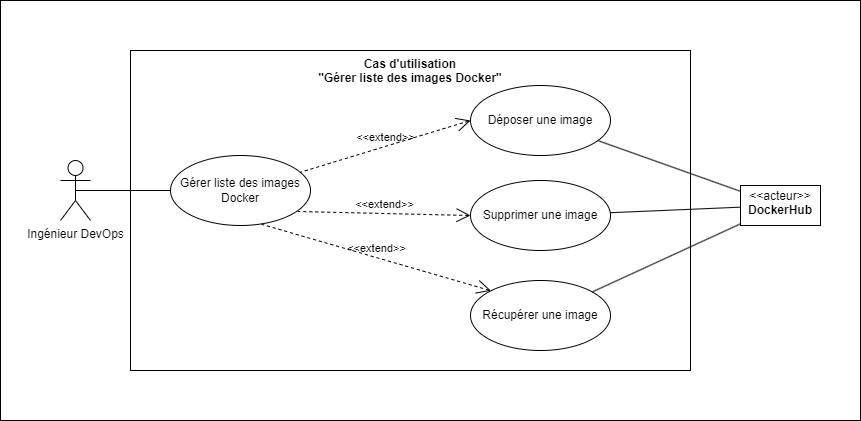

The diagram above was exported from draw.io. Its source (the exported page's mxGraphModel, read from the mxfile embedded in the PNG):
<mxGraphModel dx="1050" dy="1793" grid="1" gridSize="10" guides="1" tooltips="1" connect="1" arrows="1" fold="1" page="1" pageScale="1" pageWidth="827" pageHeight="1169" math="0" shadow="0">
  <root>
    <mxCell id="0" />
    <mxCell id="1" parent="0" />
    <mxCell id="0F2vswtkxMahivTzM_83-18" value="Cas d'utilisation&lt;br&gt;&quot;Gérer liste des images Docker&quot;" style="shape=rect;html=1;verticalAlign=top;fontStyle=1;whiteSpace=wrap;align=center;fillColor=none;gradientColor=default;" parent="1" vertex="1">
      <mxGeometry x="180" y="10" width="560" height="320" as="geometry" />
    </mxCell>
    <mxCell id="0F2vswtkxMahivTzM_83-8" value="Ingénieur DevOps" style="shape=umlActor;html=1;verticalLabelPosition=bottom;verticalAlign=top;align=center;" parent="1" vertex="1">
      <mxGeometry x="110" y="120" width="30" height="60" as="geometry" />
    </mxCell>
    <mxCell id="0F2vswtkxMahivTzM_83-9" value="Gérer liste des images Docker" style="ellipse;whiteSpace=wrap;html=1;" parent="1" vertex="1">
      <mxGeometry x="220" y="115" width="140" height="70" as="geometry" />
    </mxCell>
    <mxCell id="0F2vswtkxMahivTzM_83-10" value="Déposer une image" style="ellipse;whiteSpace=wrap;html=1;" parent="1" vertex="1">
      <mxGeometry x="520" y="45" width="140" height="70" as="geometry" />
    </mxCell>
    <mxCell id="0F2vswtkxMahivTzM_83-11" value="" style="edgeStyle=none;html=1;endArrow=none;verticalAlign=bottom;rounded=0;exitX=0.5;exitY=0.5;exitDx=0;exitDy=0;exitPerimeter=0;" parent="1" source="0F2vswtkxMahivTzM_83-8" target="0F2vswtkxMahivTzM_83-9" edge="1">
      <mxGeometry width="160" relative="1" as="geometry">
        <mxPoint x="330" y="300" as="sourcePoint" />
        <mxPoint x="490" y="300" as="targetPoint" />
      </mxGeometry>
    </mxCell>
    <mxCell id="0F2vswtkxMahivTzM_83-12" value="&amp;lt;&amp;lt;extend&amp;gt;&amp;gt;" style="edgeStyle=none;html=1;startArrow=open;endArrow=none;startSize=12;verticalAlign=bottom;dashed=1;labelBackgroundColor=none;rounded=0;exitX=0;exitY=0.5;exitDx=0;exitDy=0;" parent="1" source="0F2vswtkxMahivTzM_83-10" target="0F2vswtkxMahivTzM_83-9" edge="1">
      <mxGeometry width="160" relative="1" as="geometry">
        <mxPoint x="330" y="300" as="sourcePoint" />
        <mxPoint x="490" y="300" as="targetPoint" />
      </mxGeometry>
    </mxCell>
    <mxCell id="0F2vswtkxMahivTzM_83-13" value="&amp;lt;&amp;lt;extend&amp;gt;&amp;gt;" style="edgeStyle=none;html=1;startArrow=open;endArrow=none;startSize=12;verticalAlign=bottom;dashed=1;labelBackgroundColor=none;rounded=0;entryX=0.909;entryY=0.8;entryDx=0;entryDy=0;entryPerimeter=0;exitX=0;exitY=0.5;exitDx=0;exitDy=0;" parent="1" source="0F2vswtkxMahivTzM_83-17" target="0F2vswtkxMahivTzM_83-9" edge="1">
      <mxGeometry width="160" relative="1" as="geometry">
        <mxPoint x="530" y="220" as="sourcePoint" />
        <mxPoint x="490" y="300" as="targetPoint" />
      </mxGeometry>
    </mxCell>
    <mxCell id="0F2vswtkxMahivTzM_83-14" value="&amp;lt;&amp;lt;extend&amp;gt;&amp;gt;" style="edgeStyle=none;html=1;startArrow=open;endArrow=none;startSize=12;verticalAlign=bottom;dashed=1;labelBackgroundColor=none;rounded=0;entryX=0.651;entryY=0.983;entryDx=0;entryDy=0;entryPerimeter=0;exitX=0;exitY=0;exitDx=0;exitDy=0;" parent="1" source="0F2vswtkxMahivTzM_83-16" target="0F2vswtkxMahivTzM_83-9" edge="1">
      <mxGeometry width="160" relative="1" as="geometry">
        <mxPoint x="470" y="280" as="sourcePoint" />
        <mxPoint x="490" y="300" as="targetPoint" />
      </mxGeometry>
    </mxCell>
    <mxCell id="0F2vswtkxMahivTzM_83-16" value="Récupérer une image" style="ellipse;whiteSpace=wrap;html=1;" parent="1" vertex="1">
      <mxGeometry x="520" y="240" width="140" height="70" as="geometry" />
    </mxCell>
    <mxCell id="0F2vswtkxMahivTzM_83-17" value="Supprimer une image" style="ellipse;whiteSpace=wrap;html=1;" parent="1" vertex="1">
      <mxGeometry x="520" y="140" width="140" height="70" as="geometry" />
    </mxCell>
    <mxCell id="0F2vswtkxMahivTzM_83-19" value="&lt;p style=&quot;margin:0px;margin-top:4px;text-align:center;&quot;&gt;&amp;lt;&amp;lt;acteur&amp;gt;&amp;gt;&lt;br&gt;&lt;b&gt;DockerHub&lt;/b&gt;&lt;/p&gt;" style="shape=rect;html=1;overflow=fill;html=1;whiteSpace=wrap;align=center;" parent="1" vertex="1">
      <mxGeometry x="790" y="145" width="80" height="40" as="geometry" />
    </mxCell>
    <mxCell id="0F2vswtkxMahivTzM_83-20" value="" style="edgeStyle=none;html=1;endArrow=none;verticalAlign=bottom;rounded=0;" parent="1" source="0F2vswtkxMahivTzM_83-10" target="0F2vswtkxMahivTzM_83-19" edge="1">
      <mxGeometry width="160" relative="1" as="geometry">
        <mxPoint x="330" y="200" as="sourcePoint" />
        <mxPoint x="490" y="200" as="targetPoint" />
      </mxGeometry>
    </mxCell>
    <mxCell id="0F2vswtkxMahivTzM_83-21" value="" style="edgeStyle=none;html=1;endArrow=none;verticalAlign=bottom;rounded=0;" parent="1" source="0F2vswtkxMahivTzM_83-17" target="0F2vswtkxMahivTzM_83-19" edge="1">
      <mxGeometry width="160" relative="1" as="geometry">
        <mxPoint x="660" y="400" as="sourcePoint" />
        <mxPoint x="820" y="400" as="targetPoint" />
      </mxGeometry>
    </mxCell>
    <mxCell id="0F2vswtkxMahivTzM_83-22" value="" style="edgeStyle=none;html=1;endArrow=none;verticalAlign=bottom;rounded=0;" parent="1" source="0F2vswtkxMahivTzM_83-16" target="0F2vswtkxMahivTzM_83-19" edge="1">
      <mxGeometry width="160" relative="1" as="geometry">
        <mxPoint x="414" y="430" as="sourcePoint" />
        <mxPoint x="574" y="430" as="targetPoint" />
      </mxGeometry>
    </mxCell>
    <mxCell id="4x5WzEQXpXeLbwTRe0jd-1" value="" style="rounded=0;whiteSpace=wrap;html=1;fillColor=none;" vertex="1" parent="1">
      <mxGeometry x="50" y="-40" width="860" height="420" as="geometry" />
    </mxCell>
  </root>
</mxGraphModel>